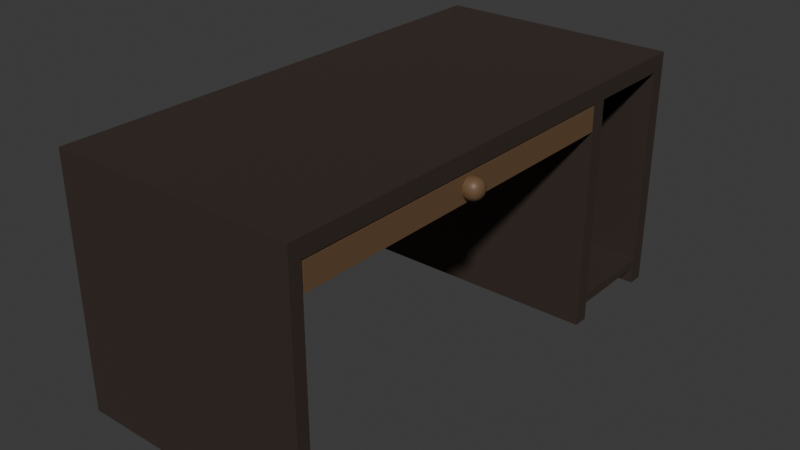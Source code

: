 # Source: desktop.blend  (saved by Blender 4.0.36; exported with 4.5.12 LTS)
import bpy
from mathutils import Matrix  # noqa: F401  (used for matrix-valued properties, if any)

bpy.ops.wm.read_factory_settings(use_empty=True)
scene = bpy.context.scene
scene.name = 'Scene'

# ---- collections
col_collection = bpy.data.collections.new('Collection'); scene.collection.children.link(col_collection)

# ---- materials (node trees are filled in below, after node groups)
mat_wood = bpy.data.materials.new('Wood')
mat_wood.use_transparent_shadow = False
mat_wood2 = bpy.data.materials.new('Wood2')
mat_wood2.use_transparent_shadow = False

# ---- material node trees
mat_wood.use_nodes = True; mat_wood.node_tree.nodes.clear()
_N = mat_wood.node_tree.nodes; _L = mat_wood.node_tree.links
n0 = _N.new('ShaderNodeBsdfPrincipled'); n0.name = 'Principled BSDF'; n0.location = (10, 300)
n0.inputs[0].default_value = (0.08872, 0.06478, 0.05448, 1.0)
n0.inputs[1].default_value = 0.75
n0.inputs[2].default_value = 0.75
n0.inputs[3].default_value = 1.45
n1 = _N.new('ShaderNodeOutputMaterial'); n1.name = 'Material Output'; n1.location = (300, 300)
_L.new(n0.outputs[0], n1.inputs[0])
n1.is_active_output = True
mat_wood2.use_nodes = True; mat_wood2.node_tree.nodes.clear()
_N = mat_wood2.node_tree.nodes; _L = mat_wood2.node_tree.links
n0 = _N.new('ShaderNodeBsdfPrincipled'); n0.name = 'Principled BSDF'; n0.location = (10, 300)
n0.inputs[0].default_value = (0.1519, 0.0877, 0.04357, 1.0)
n0.inputs[3].default_value = 1.45
n1 = _N.new('ShaderNodeOutputMaterial'); n1.name = 'Material Output'; n1.location = (300, 300)
_L.new(n0.outputs[0], n1.inputs[0])
n1.is_active_output = True

# ---- world
world_world = bpy.data.worlds.new('World'); scene.world = world_world
world_world.use_nodes = True; world_world.node_tree.nodes.clear()
_N = world_world.node_tree.nodes; _L = world_world.node_tree.links
n0 = _N.new('ShaderNodeOutputWorld'); n0.name = 'World Output'; n0.location = (300, 300)
n1 = _N.new('ShaderNodeBackground'); n1.name = 'Background'; n1.location = (10, 300)
n1.inputs[0].default_value = (0.05088, 0.05088, 0.05088, 1.0)
_L.new(n1.outputs[0], n0.inputs[0])
n0.is_active_output = True
world_world.color = (0.05088, 0.05088, 0.05088)
world_world.use_sun_shadow = False
world_world.sun_shadow_jitter_overblur = 0.0

# ---- meshes
me_cube_001 = bpy.data.meshes.new('Cube.001')
me_cube_001.from_pydata([(-1.0, 0.875, 0.0), (-1.0, 0.875, 2.0), (-1.0, 1.0, 0.0), (-1.0, 1.0, 2.0), (1.0, 0.875, 0.0), (1.0, 0.875, 2.0), (1.0, 1.0, 0.0), (1.0, 1.0, 2.0), (-1.0, 0.875, 0.15), (-1.0, 1.0, 0.15), (1.0, 1.0, 0.15), (1.0, 0.875, 0.15), (-1.0, 0.875, 0.225), (-1.0, 1.0, 0.225), (1.0, 1.0, 0.225), (1.0, 0.875, 0.225), (-1.0, 0.125, 0.15), (1.0, 0.125, 0.15), (-1.0, 0.125, 0.225), (1.0, 0.125, 0.225), (-1.0, 0.0, 0.0), (-1.0, 0.0, 2.0), (-1.0, 0.125, 0.0), (-1.0, 0.125, 2.0), (1.0, 0.0, 0.0), (1.0, 0.0, 2.0), (1.0, 0.125, 0.0), (1.0, 0.125, 2.0), (-1.0, 0.0, 0.15), (1.0, 0.0, 1.862), (-1.0, 0.0, 1.862), (1.0, 0.0, 0.15), (-1.0, 0.0, 0.225), (-1.0, 0.125, 1.862), (1.0, 0.125, 1.862), (1.0, 0.0, 0.225), (-1.0, 0.875, 1.862), (-1.0, 1.0, 1.862), (1.0, 1.0, 1.862), (1.0, 0.875, 1.862), (-1.0, -3.0, 2.0), (1.0, -3.0, 2.0), (1.0, -3.0, 1.862), (-1.0, -3.0, 1.862), (-1.0, -3.1, 2.0), (1.0, -3.1, 2.0), (1.0, -3.1, 1.862), (-1.0, -3.1, 1.862), (1.0, -3.0, -0.0125), (-1.0, -3.0, -0.0125), (1.0, -3.1, -0.0125), (-1.0, -3.1, -0.0125)], [], [(36, 1, 3, 37), (37, 3, 7, 38), (38, 7, 5, 39), (33, 36, 39, 34), (2, 6, 4, 0), (7, 3, 1, 5), (4, 11, 8, 0), (6, 10, 11, 4), (2, 9, 10, 6), (0, 8, 9, 2), (11, 15, 19, 17), (10, 14, 15, 11), (9, 13, 14, 10), (8, 12, 13, 9), (15, 12, 18, 19), (12, 8, 16, 18), (8, 11, 17, 16), (30, 21, 23, 33), (5, 1, 23, 27), (34, 27, 25, 29), (25, 21, 40, 41), (22, 26, 24, 20), (27, 23, 21, 25), (24, 31, 28, 20), (26, 17, 31, 24), (22, 16, 17, 26), (20, 28, 16, 22), (17, 19, 35, 31), (35, 32, 28, 31), (28, 32, 18, 16), (35, 29, 30, 32), (19, 34, 29, 35), (18, 33, 34, 19), (32, 30, 33, 18), (15, 39, 36, 12), (14, 38, 39, 15), (13, 37, 38, 14), (12, 36, 37, 13), (23, 1, 36, 33), (34, 39, 5, 27), (30, 29, 42, 43), (21, 30, 43, 40), (29, 25, 41, 42), (42, 41, 45, 46), (40, 43, 47, 44), (47, 46, 45, 44), (41, 40, 44, 45), (42, 46, 50, 48), (46, 47, 51, 50), (43, 42, 48, 49), (47, 43, 49, 51), (49, 48, 50, 51)])
_uv = me_cube_001.uv_layers.new(name='UVMap')
_uv.uv.foreach_set('vector', [0.5938, 0.0, 0.625, 0.0, 0.625, 0.25, 0.5938, 0.25, 0.5938, 0.25, 0.625, 0.25, 0.625, 0.5, 0.5938, 0.5, 0.5938, 0.5, 0.625, 0.5, 0.625, 0.75, 0.5938, 0.75, 0.5938, -1.5, 0.5938, 1.0, 0.5938, 0.75, 0.5937, 2.25, 0.125, 0.5, 0.375, 0.5, 0.375, 0.75, 0.125, 0.75, 0.625, 0.5, 0.875, 0.5, 0.875, 0.75, 0.625, 0.75, 0.375, 0.75, 0.5, 0.75, 0.5, 1.0, 0.375, 1.0, 0.375, 0.5, 0.5, 0.5, 0.5, 0.75, 0.375, 0.75, 0.375, 0.25, 0.5, 0.25, 0.5, 0.5, 0.375, 0.5, 0.375, 0.0, 0.5, 0.0, 0.5, 0.25, 0.375, 0.25, 0.5, 0.75, 0.5625, 0.75, 0.5625, 0.75, 0.5, 0.75, 0.5, 0.5, 0.5625, 0.5, 0.5625, 0.75, 0.5, 0.75, 0.5, 0.25, 0.5625, 0.25, 0.5625, 0.5, 0.5, 0.5, 0.5, 0.0, 0.5625, 0.0, 0.5625, 0.25, 0.5, 0.25, 0.5625, 0.75, 0.5625, 1.0, 0.5625, 1.0, 0.5625, 0.75, 0.5625, 0.0, 0.5, 0.0, 0.5, 0.0, 0.5625, 0.0, 0.5, 1.0, 0.5, 0.75, 0.5, 0.75, 0.5, 1.0, 0.5938, -1.75, 0.625, -1.75, 0.625, -1.5, 0.5938, -1.5, 0.625, 0.75, 0.625, 1.0, 0.875, 2.25, 0.625, 2.25, 0.5937, 2.25, 0.625, 2.25, 0.625, 0.75, 0.5937, 0.75, 0.625, 0.75, 0.875, 2.5, 0.875, 2.5, 0.625, 0.75, 0.125, 2.25, 0.375, 2.25, 0.375, 0.75, 0.125, 2.5, 0.625, 2.25, 0.875, 2.25, 0.875, 2.5, 0.625, 0.75, 0.375, 0.75, 0.5, 0.75, 0.5, 1.0, 0.375, 1.0, 0.375, 2.25, 0.5, 2.25, 0.5, 0.75, 0.375, 0.75, 0.375, -1.5, 0.5, -1.5, 0.5, 2.25, 0.375, 2.25, 0.375, -1.75, 0.5, -1.75, 0.5, -1.5, 0.375, -1.5, 0.5, 2.25, 0.5625, 2.25, 0.5625, 0.75, 0.5, 0.75, 0.5625, 0.75, 0.5625, 1.0, 0.5, -1.75, 0.5, 0.75, 0.5, -1.75, 0.5625, -1.75, 0.5625, -1.5, 0.5, -1.5, 0.5625, 0.75, 0.5937, 0.75, 0.5938, 1.0, 0.5625, 1.0, 0.5625, 2.25, 0.5937, 2.25, 0.5937, 0.75, 0.5625, 0.75, 0.5625, -1.5, 0.5938, -1.5, 0.5937, 2.25, 0.5625, 2.25, 0.5625, -1.75, 0.5938, -1.75, 0.5938, -1.5, 0.5625, -1.5, 0.5625, 0.75, 0.5938, 0.75, 0.5938, 1.0, 0.5625, 1.0, 0.5625, 0.5, 0.5938, 0.5, 0.5938, 0.75, 0.5625, 0.75, 0.5625, 0.25, 0.5938, 0.25, 0.5938, 0.5, 0.5625, 0.5, 0.5625, 0.0, 0.5938, 0.0, 0.5938, 0.25, 0.5625, 0.25, 0.625, -1.5, 0.625, 1.0, 0.5938, 1.0, 0.5938, -1.5, 0.5937, 2.25, 0.5938, 0.75, 0.625, 0.75, 0.625, 2.25, 0.5938, 1.0, 0.5937, 0.75, 0.5937, 0.75, 0.5938, 1.0, 0.625, -1.75, 0.5938, -1.75, 0.5938, -1.75, 0.625, -1.75, 0.5937, 0.75, 0.625, 0.75, 0.625, 0.75, 0.5937, 0.75, 0.5937, 0.75, 0.625, 0.75, 0.625, 0.75, 0.5937, 0.75, 0.625, -1.75, 0.5938, -1.75, 0.5938, -1.75, 0.625, -1.75, 0.5938, -1.75, 0.5937, 0.75, 0.625, 0.75, 0.875, 2.5, 0.625, 0.75, 0.875, 2.5, 0.875, 2.5, 0.625, 0.75, 0.5937, 0.75, 0.5937, 0.75, 0.5937, 0.75, 0.5937, 0.75, 0.5937, 0.75, 0.5938, -1.75, 0.5938, -1.75, 0.5937, 0.75, 0.5938, 1.0, 0.5937, 0.75, 0.5937, 0.75, 0.5938, 1.0, 0.5938, -1.75, 0.5938, -1.75, 0.5938, -1.75, 0.5938, -1.75, 0.5938, -1.75, 0.5937, 0.75, 0.5937, 0.75, 0.5938, -1.75])
me_cube_001.materials.append(mat_wood)
me_cube_001.update()
me_cube_002 = bpy.data.meshes.new('Cube.002')
me_cube_002.from_pydata([(-0.98, -2.97, 1.65), (-1.0, -2.99, 1.85), (-0.98, -0.03, 1.65), (-1.0, -0.01, 1.85), (0.98, -2.97, 1.65), (1.0, -2.99, 1.85), (0.98, -0.03, 1.65), (1.0, -0.01, 1.85), (-1.0, -0.01, 1.65), (-1.0, -2.99, 1.65), (1.0, -0.01, 1.65), (1.0, -2.99, 1.65), (-0.98, -2.97, 1.85), (-0.98, -0.03, 1.85), (0.98, -2.97, 1.85), (0.98, -0.03, 1.85), (1.078, -1.55, 1.7), (1.078, -1.55, 1.8), (1.078, -1.45, 1.7), (1.078, -1.45, 1.8), (1.058, -1.443, 1.693), (1.028, -1.439, 1.689), (0.9965, -1.443, 1.693), (0.9965, -1.443, 1.807), (1.028, -1.439, 1.811), (1.058, -1.443, 1.807), (1.086, -1.443, 1.78), (1.089, -1.439, 1.75), (1.086, -1.443, 1.72), (1.086, -1.53, 1.693), (1.089, -1.5, 1.689), (1.086, -1.47, 1.693), (1.086, -1.47, 1.807), (1.089, -1.5, 1.811), (1.086, -1.53, 1.807), (1.086, -1.557, 1.78), (1.089, -1.561, 1.75), (1.086, -1.557, 1.72), (0.9965, -1.557, 1.693), (1.028, -1.561, 1.689), (1.058, -1.557, 1.693), (1.058, -1.557, 1.807), (1.028, -1.561, 1.811), (0.9965, -1.557, 1.807), (0.9967, -1.427, 1.718), (0.9969, -1.422, 1.75), (0.9967, -1.427, 1.782), (1.028, -1.422, 1.717), (1.028, -1.416, 1.75), (1.028, -1.422, 1.783), (1.06, -1.427, 1.718), (1.062, -1.422, 1.75), (1.06, -1.427, 1.782), (1.101, -1.468, 1.718), (1.106, -1.467, 1.75), (1.101, -1.468, 1.782), (1.106, -1.5, 1.717), (1.112, -1.5, 1.75), (1.106, -1.5, 1.783), (1.101, -1.532, 1.718), (1.106, -1.533, 1.75), (1.101, -1.532, 1.782), (1.06, -1.573, 1.718), (1.062, -1.578, 1.75), (1.06, -1.573, 1.782), (1.028, -1.578, 1.717), (1.028, -1.584, 1.75), (1.028, -1.578, 1.783), (0.9967, -1.573, 1.718), (0.9969, -1.578, 1.75), (0.9967, -1.573, 1.782), (0.9967, -1.468, 1.677), (1.028, -1.467, 1.672), (1.06, -1.468, 1.677), (0.9969, -1.5, 1.672), (1.028, -1.5, 1.666), (1.062, -1.5, 1.672), (0.9967, -1.532, 1.677), (1.028, -1.533, 1.672), (1.06, -1.532, 1.677), (1.06, -1.468, 1.823), (1.028, -1.467, 1.828), (0.9967, -1.468, 1.823), (1.062, -1.5, 1.828), (1.028, -1.5, 1.834), (0.9969, -1.5, 1.828), (1.06, -1.532, 1.823), (1.028, -1.533, 1.828), (0.9967, -1.532, 1.823)], [], [(9, 1, 3, 8), (8, 3, 7, 10), (10, 7, 5, 11), (11, 5, 1, 9), (2, 6, 4, 0), (2, 0, 9, 8), (6, 2, 8, 10), (4, 6, 10, 11), (0, 4, 11, 9), (0, 2, 13, 12), (1, 12, 13, 3), (6, 4, 14, 15), (7, 15, 14, 5), (6, 15, 13, 2), (7, 3, 13, 15), (0, 12, 14, 4), (5, 14, 12, 1), (44, 45, 48, 47), (45, 46, 49, 48), (47, 48, 51, 50), (48, 49, 52, 51), (46, 23, 24, 49), (49, 24, 25, 52), (52, 25, 19, 26), (51, 52, 26, 27), (50, 51, 27, 28), (20, 50, 28, 18), (21, 47, 50, 20), (22, 44, 47, 21), (53, 54, 57, 56), (54, 55, 58, 57), (56, 57, 60, 59), (57, 58, 61, 60), (18, 28, 53, 31), (28, 27, 54, 53), (27, 26, 55, 54), (26, 19, 32, 55), (55, 32, 33, 58), (58, 33, 34, 61), (61, 34, 17, 35), (60, 61, 35, 36), (59, 60, 36, 37), (29, 59, 37, 16), (30, 56, 59, 29), (31, 53, 56, 30), (62, 63, 66, 65), (63, 64, 67, 66), (65, 66, 69, 68), (66, 67, 70, 69), (16, 37, 62, 40), (37, 36, 63, 62), (36, 35, 64, 63), (35, 17, 41, 64), (64, 41, 42, 67), (67, 42, 43, 70), (39, 65, 68, 38), (40, 62, 65, 39), (71, 72, 75, 74), (72, 73, 76, 75), (74, 75, 78, 77), (75, 76, 79, 78), (22, 21, 72, 71), (21, 20, 73, 72), (20, 18, 31, 73), (73, 31, 30, 76), (76, 30, 29, 79), (79, 29, 16, 40), (78, 79, 40, 39), (77, 78, 39, 38), (80, 81, 84, 83), (81, 82, 85, 84), (83, 84, 87, 86), (84, 85, 88, 87), (19, 25, 80, 32), (25, 24, 81, 80), (24, 23, 82, 81), (87, 88, 43, 42), (86, 87, 42, 41), (34, 86, 41, 17), (33, 83, 86, 34), (32, 80, 83, 33)])
me_cube_002.polygons.foreach_set('use_smooth', [0, 0, 0, 0, 0, 0, 0, 0, 0, 0, 0, 0, 0, 0, 0, 0, 0, 1, 1, 1, 1, 1, 1, 1, 1, 1, 1, 1, 1, 1, 1, 1, 1, 1, 1, 1, 1, 1, 1, 1, 1, 1, 1, 1, 1, 1, 1, 1, 1, 1, 1, 1, 1, 1, 1, 1, 1, 1, 1, 1, 1, 1, 1, 1, 1, 1, 1, 1, 1, 1, 1, 1, 1, 1, 1, 1, 1, 1, 1, 1, 1])
_uv = me_cube_002.uv_layers.new(name='UVMap')
_uv.uv.foreach_set('vector', [0.375, 0.0, 0.625, 0.0, 0.625, 0.25, 0.375, 0.25, 0.375, 0.25, 0.625, 0.25, 0.625, 0.5, 0.375, 0.5, 0.375, 0.5, 0.625, 0.5, 0.625, 0.75, 0.375, 0.75, 0.375, 0.75, 0.625, 0.75, 0.625, 1.0, 0.375, 1.0, 0.1275, 0.5017, 0.3725, 0.5017, 0.3725, 0.7483, 0.1275, 0.7483, 0.1275, 0.5017, 0.1275, 0.7483, 0.125, 0.75, 0.125, 0.5, 0.3725, 0.5017, 0.1275, 0.5017, 0.125, 0.5, 0.375, 0.5, 0.3725, 0.7483, 0.3725, 0.5017, 0.375, 0.5, 0.375, 0.75, 0.1275, 0.7483, 0.3725, 0.7483, 0.375, 0.75, 0.125, 0.75, 0.1275, 0.7483, 0.1275, 0.5017, 0.1275, 0.5017, 0.1275, 0.7483, 0.625, 0.0, 0.1275, 0.7483, 0.1275, 0.5017, 0.625, 0.25, 0.3725, 0.5017, 0.3725, 0.7483, 0.3725, 0.7483, 0.3725, 0.5017, 0.625, 0.5, 0.3725, 0.5017, 0.3725, 0.7483, 0.625, 0.75, 0.0, 0.0, 0.0, 0.0, 0.0, 0.0, 0.0, 0.0, 0.625, 0.5, 0.625, 0.25, 0.0, 0.0, 0.3725, 0.5017, 0.0, 0.0, 0.0, 0.0, 0.0, 0.0, 0.0, 0.0, 0.625, 0.75, 0.3725, 0.7483, 0.0, 0.0, 0.625, 0.0, 0.4375, 0.3125, 0.5, 0.3125, 0.5, 0.375, 0.4375, 0.375, 0.5, 0.3125, 0.5625, 0.3125, 0.5625, 0.375, 0.5, 0.375, 0.4375, 0.375, 0.5, 0.375, 0.5, 0.4375, 0.4375, 0.4375, 0.5, 0.375, 0.5625, 0.375, 0.5625, 0.4375, 0.5, 0.4375, 0.5625, 0.3125, 0.625, 0.3125, 0.625, 0.375, 0.5625, 0.375, 0.5625, 0.375, 0.625, 0.375, 0.625, 0.4375, 0.5625, 0.4375, 0.5625, 0.4375, 0.625, 0.4375, 0.625, 0.5, 0.5625, 0.5, 0.5, 0.4375, 0.5625, 0.4375, 0.5625, 0.5, 0.5, 0.5, 0.4375, 0.4375, 0.5, 0.4375, 0.5, 0.5, 0.4375, 0.5, 0.375, 0.4375, 0.4375, 0.4375, 0.4375, 0.5, 0.375, 0.5, 0.375, 0.375, 0.4375, 0.375, 0.4375, 0.4375, 0.375, 0.4375, 0.375, 0.3125, 0.4375, 0.3125, 0.4375, 0.375, 0.375, 0.375, 0.4375, 0.5625, 0.5, 0.5625, 0.5, 0.625, 0.4375, 0.625, 0.5, 0.5625, 0.5625, 0.5625, 0.5625, 0.625, 0.5, 0.625, 0.4375, 0.625, 0.5, 0.625, 0.5, 0.6875, 0.4375, 0.6875, 0.5, 0.625, 0.5625, 0.625, 0.5625, 0.6875, 0.5, 0.6875, 0.375, 0.5, 0.4375, 0.5, 0.4375, 0.5625, 0.375, 0.5625, 0.4375, 0.5, 0.5, 0.5, 0.5, 0.5625, 0.4375, 0.5625, 0.5, 0.5, 0.5625, 0.5, 0.5625, 0.5625, 0.5, 0.5625, 0.5625, 0.5, 0.625, 0.5, 0.625, 0.5625, 0.5625, 0.5625, 0.5625, 0.5625, 0.625, 0.5625, 0.625, 0.625, 0.5625, 0.625, 0.5625, 0.625, 0.625, 0.625, 0.625, 0.6875, 0.5625, 0.6875, 0.5625, 0.6875, 0.625, 0.6875, 0.625, 0.75, 0.5625, 0.75, 0.5, 0.6875, 0.5625, 0.6875, 0.5625, 0.75, 0.5, 0.75, 0.4375, 0.6875, 0.5, 0.6875, 0.5, 0.75, 0.4375, 0.75, 0.375, 0.6875, 0.4375, 0.6875, 0.4375, 0.75, 0.375, 0.75, 0.375, 0.625, 0.4375, 0.625, 0.4375, 0.6875, 0.375, 0.6875, 0.375, 0.5625, 0.4375, 0.5625, 0.4375, 0.625, 0.375, 0.625, 0.4375, 0.8125, 0.5, 0.8125, 0.5, 0.875, 0.4375, 0.875, 0.5, 0.8125, 0.5625, 0.8125, 0.5625, 0.875, 0.5, 0.875, 0.4375, 0.875, 0.5, 0.875, 0.5, 0.9375, 0.4375, 0.9375, 0.5, 0.875, 0.5625, 0.875, 0.5625, 0.9375, 0.5, 0.9375, 0.375, 0.75, 0.4375, 0.75, 0.4375, 0.8125, 0.375, 0.8125, 0.4375, 0.75, 0.5, 0.75, 0.5, 0.8125, 0.4375, 0.8125, 0.5, 0.75, 0.5625, 0.75, 0.5625, 0.8125, 0.5, 0.8125, 0.5625, 0.75, 0.625, 0.75, 0.625, 0.8125, 0.5625, 0.8125, 0.5625, 0.8125, 0.625, 0.8125, 0.625, 0.875, 0.5625, 0.875, 0.5625, 0.875, 0.625, 0.875, 0.625, 0.9375, 0.5625, 0.9375, 0.375, 0.875, 0.4375, 0.875, 0.4375, 0.9375, 0.375, 0.9375, 0.375, 0.8125, 0.4375, 0.8125, 0.4375, 0.875, 0.375, 0.875, 0.1875, 0.5625, 0.25, 0.5625, 0.25, 0.625, 0.1875, 0.625, 0.25, 0.5625, 0.3125, 0.5625, 0.3125, 0.625, 0.25, 0.625, 0.1875, 0.625, 0.25, 0.625, 0.25, 0.6875, 0.1875, 0.6875, 0.25, 0.625, 0.3125, 0.625, 0.3125, 0.6875, 0.25, 0.6875, 0.1875, 0.5, 0.25, 0.5, 0.25, 0.5625, 0.1875, 0.5625, 0.25, 0.5, 0.3125, 0.5, 0.3125, 0.5625, 0.25, 0.5625, 0.3125, 0.5, 0.375, 0.5, 0.375, 0.5625, 0.3125, 0.5625, 0.3125, 0.5625, 0.375, 0.5625, 0.375, 0.625, 0.3125, 0.625, 0.3125, 0.625, 0.375, 0.625, 0.375, 0.6875, 0.3125, 0.6875, 0.3125, 0.6875, 0.375, 0.6875, 0.375, 0.75, 0.3125, 0.75, 0.25, 0.6875, 0.3125, 0.6875, 0.3125, 0.75, 0.25, 0.75, 0.1875, 0.6875, 0.25, 0.6875, 0.25, 0.75, 0.1875, 0.75, 0.6875, 0.5625, 0.75, 0.5625, 0.75, 0.625, 0.6875, 0.625, 0.75, 0.5625, 0.8125, 0.5625, 0.8125, 0.625, 0.75, 0.625, 0.6875, 0.625, 0.75, 0.625, 0.75, 0.6875, 0.6875, 0.6875, 0.75, 0.625, 0.8125, 0.625, 0.8125, 0.6875, 0.75, 0.6875, 0.625, 0.5, 0.6875, 0.5, 0.6875, 0.5625, 0.625, 0.5625, 0.6875, 0.5, 0.75, 0.5, 0.75, 0.5625, 0.6875, 0.5625, 0.75, 0.5, 0.8125, 0.5, 0.8125, 0.5625, 0.75, 0.5625, 0.75, 0.6875, 0.8125, 0.6875, 0.8125, 0.75, 0.75, 0.75, 0.6875, 0.6875, 0.75, 0.6875, 0.75, 0.75, 0.6875, 0.75, 0.625, 0.6875, 0.6875, 0.6875, 0.6875, 0.75, 0.625, 0.75, 0.625, 0.625, 0.6875, 0.625, 0.6875, 0.6875, 0.625, 0.6875, 0.625, 0.5625, 0.6875, 0.5625, 0.6875, 0.625, 0.625, 0.625])
me_cube_002.materials.append(mat_wood2)
me_cube_002.update()

# ---- objects
ob_bureau = bpy.data.objects.new('Bureau', me_cube_001)
ob_tiroir = bpy.data.objects.new('Tiroir', me_cube_002)

# ---- transforms, parenting, visibility, modifiers, constraints
ob_bureau.location = (0.0, 0.0, 0.0)
ob_tiroir.location = (0.0, 0.0, 0.0)

# ---- collection membership
col_collection.objects.link(ob_bureau)
col_collection.objects.link(ob_tiroir)

# ---- scene / render settings (as saved in the file)
scene.frame_start = 1; scene.frame_end = 250; scene.frame_set(1)
scene.render.engine = 'BLENDER_EEVEE_NEXT'
scene.cycles.sampling_pattern = 'TABULATED_SOBOL'
bpy.context.view_layer.update()

# ---- added for rendering (the .blend has no active camera and no usable light): camera, sun
cam_auto = bpy.data.cameras.new('AutoCamera')
cam_auto.lens = 50.0
cam_auto.sensor_width = 36.0
cam_auto.clip_end = 1000.0
ob_auto_camera = bpy.data.objects.new('AutoCamera', cam_auto)
scene.collection.objects.link(ob_auto_camera)
ob_auto_camera.location = (4.71191, -6.63695, 4.71838)
ob_auto_camera.rotation_euler = (1.09748, -7.21219e-08, 0.694738)
scene.camera = ob_auto_camera
light_auto_sun = bpy.data.lights.new('AutoSun', 'SUN')
light_auto_sun.energy = 3.0
light_auto_sun.angle = 0.0523599
ob_auto_sun = bpy.data.objects.new('AutoSun', light_auto_sun)
scene.collection.objects.link(ob_auto_sun)
ob_auto_sun.rotation_euler = (0.872665, 0.174533, 0.523599)
bpy.context.view_layer.update()
